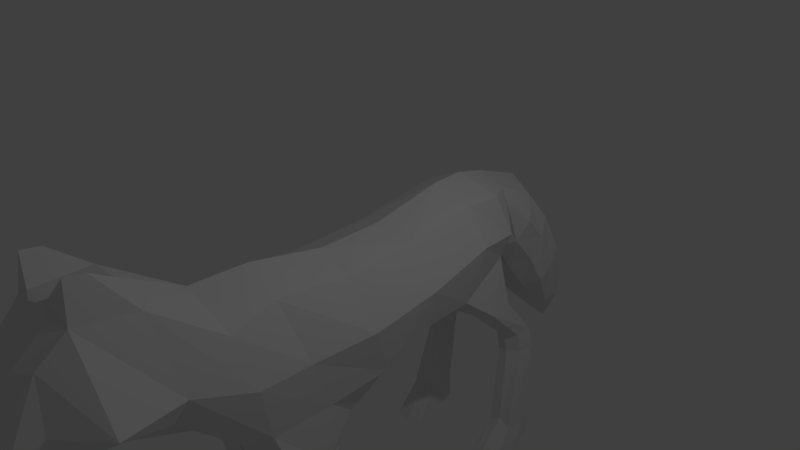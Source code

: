 # Source: Wolf.blend  (saved by Blender 2.72.0; exported with 4.5.12 LTS)
import bpy
from mathutils import Matrix  # noqa: F401  (used for matrix-valued properties, if any)

bpy.ops.wm.read_factory_settings(use_empty=True)
scene = bpy.context.scene
scene.name = 'Scene'

# ---- collections
col_collection_1 = bpy.data.collections.new('Collection 1'); scene.collection.children.link(col_collection_1)

# ---- world
world_world = bpy.data.worlds.new('World'); scene.world = world_world
world_world.color = (0.05088, 0.05088, 0.05088)
world_world.use_sun_shadow = False
world_world.sun_shadow_jitter_overblur = 0.0
world_world.cycles.sampling_method = 'MANUAL'
world_world.cycles.sample_map_resolution = 256

# ---- cameras
cam_camera = bpy.data.cameras.new('Camera')
cam_camera.clip_end = 100.0
cam_camera.lens = 35.0
cam_camera.sensor_width = 32.0
cam_camera.sensor_height = 18.0
cam_camera.ortho_scale = 7.314
cam_camera.dof.focus_distance = 0.0
cam_camera.dof.aperture_fstop = 128.0

# ---- lights
light_lamp = bpy.data.lights.new('Lamp', 'POINT')
light_lamp.transmission_factor = 0.0
light_lamp.cutoff_distance = 30.0
light_lamp.energy = 100.0
light_lamp.shadow_buffer_clip_start = 1.001
light_lamp.shadow_soft_size = 0.1
light_lamp.shadow_maximum_resolution = 0.006
light_lamp.use_absolute_resolution = True
light_lamp.cycles.use_multiple_importance_sampling = False

# ---- meshes
me_cylinder = bpy.data.meshes.new('Cylinder')
me_cylinder.from_pydata([(-0.5754, -0.855, -1.958), (-0.2292, -1.396, 1.372), (-0.907, -0.3411, -1.829), (-0.587, -0.5478, 1.335), (-0.7142, 0.4867, -1.512), (-0.5042, 0.3415, 1.114), (0.2181, -2.546, 2.874), (-0.09312, -2.243, 2.866), (-0.3882, -1.181, 2.87), (-0.1734, -0.8057, 2.987), (0.2712, -2.684, 3.59), (-0.02041, -2.51, 3.592), (-0.571, -1.491, 3.777), (-0.1687, -1.074, 3.548), (-0.4739, -0.5967, -2.952), (-0.5478, -0.3013, -2.951), (-0.4372, -0.1443, -2.944), (-0.5699, -0.1893, -3.516), (-0.7662, 0.05915, -3.187), (-0.6616, 0.3217, -2.964), (-0.6986, 0.3264, -3.77), (-0.7946, 0.5068, -3.487), (-0.7166, 0.769, -3.226), (-0.7791, 1.013, -3.965), (-0.8276, 1.161, -3.66), (-0.7925, 1.306, -3.413), (-0.7017, 1.865, -4.113), (-0.7788, 1.917, -3.905), (-0.6818, 1.94, -3.685), (-0.4537, -0.9111, -0.8098), (-0.8481, -0.3148, -0.6966), (-0.6533, 0.3677, -0.7876), (-0.545, -0.735, 2.109), (-0.4287, 0.1391, 2.019), (0.0571, -2.26, 4.002), (-0.09116, -1.659, 4.199), (-0.02325, -1.174, 4.17), (-0.3179, -1.456, 2.128), (0.2499, -1.714, 4.593), (0.02697, -1.487, 4.623), (0.1364, -1.216, 4.66), (-0.5149, 1.107, 1.369), (-0.579, 1.173, 1.882), (0.03979, 1.251, 1.957), (-0.01705, 1.25, 1.286), (-0.6473, 2.035, 1.542), (-0.6456, 2.052, 1.836), (-0.2652, 2.125, 1.787), (-0.2256, 2.143, 1.526), (-0.6681, 3.114, 1.815), (-0.722, 3.113, 2.24), (-0.2335, 3.12, 2.177), (-0.2684, 3.112, 1.747), (-0.6808, 3.442, 1.844), (-0.7235, 3.445, 2.23), (-0.2468, 3.467, 2.2), (-0.2589, 3.445, 1.815), (-0.589, 3.342, 2.697), (-0.2832, 3.354, 2.665), (-0.6809, 3.458, 2.704), (-0.2026, 3.471, 2.66), (0.02548, -2.895, 3.214), (0.04664, -2.975, 3.442), (-0.684, 0.2937, -2.483), (-0.8835, -0.1566, -2.508), (-0.672, -0.739, -2.497), (-0.3194, 0.9769, -2.03), (-0.8607, 0.9938, -1.956), (-0.861, 1.009, -2.347), (-0.438, 1.055, -2.412), (-0.681, 1.966, -2.29), (-0.9957, 1.944, -2.379), (-1.071, 1.96, -2.626), (-0.6816, 1.994, -2.594), (-0.6962, 3.129, -1.878), (-1.079, 3.113, -1.83), (-1.132, 3.11, -2.225), (-0.6982, 3.091, -2.29), (-0.6392, 3.5, -1.852), (-1.154, 3.487, -1.812), (-1.146, 3.483, -2.19), (-0.682, 3.472, -2.222), (-0.7215, 3.323, -1.528), (-0.9466, 3.325, -1.495), (-0.6198, 3.48, -1.4), (-1.069, 3.478, -1.35), (0.3596, -1.55, 5.128), (0.2096, -1.405, 5.09), (0.2434, -1.265, 5.202), (-0.614, 1.667, -2.647), (-1.021, 1.627, -2.623), (-0.628, 1.647, -2.34), (-0.9663, 1.625, -2.386), (-0.3985, 0.7077, -1.506), (0.06729, -0.2735, 2.629), (0.1678, -2.586, 3.675), (0.1011, -0.7759, 3.339), (-0.263, -0.02365, -2.964), (-0.3688, 0.4278, -2.831), (-0.4295, 0.8941, -3.035), (-0.4996, 1.453, -3.323), (-0.4927, 1.909, -3.561), (-0.3169, 0.63, -0.7625), (0.2867, -2.228, 4.139), (0.2186, -1.035, 4.111), (0.3962, -1.738, 4.605), (0.3239, -1.137, 4.627), (-0.06218, 0.4216, 2.127), (-0.2729, 0.9911, 0.6136), (-0.2079, 1.144, 2.049), (-0.2812, 1.3, 0.9668), (-0.4304, 2.087, 1.929), (-0.4452, 2.145, 1.329), (-0.4856, 2.993, 2.241), (-0.4766, 3.119, 1.596), (-0.4853, 3.472, 2.217), (-0.4882, 3.447, 1.613), (-0.4358, 3.29, 2.682), (-0.4281, 3.487, 2.781), (-0.4385, 0.4412, -2.635), (-0.5671, 1.01, -1.848), (-0.6508, 1.043, -2.409), (-0.8266, 1.894, -2.28), (-0.8846, 2.025, -2.735), (-0.8853, 3.012, -1.878), (-0.9184, 3.11, -2.34), (-0.8948, 3.512, -1.829), (-0.924, 3.485, -2.335), (-0.8339, 3.297, -1.501), (-0.8366, 3.492, -1.287), (0.4625, -1.545, 5.164), (0.3871, -1.201, 5.211), (-0.8319, 1.673, -2.769), (-0.7748, 1.613, -2.271), (-0.04617, 0.7634, -1.814), (-0.02688, -1.094, -1.935), (0.2805, -1.66, 1.254), (0.4694, -0.835, -2.011), (0.8236, -1.375, 1.318), (0.835, -0.3075, -1.943), (1.129, -0.5147, 1.224), (0.703, 0.514, -1.612), (0.9593, 0.3698, 1.004), (0.3518, -0.2331, 2.63), (0.6237, -2.529, 2.824), (0.9061, -2.223, 2.794), (1.159, -1.151, 2.758), (0.9921, -0.7832, 2.903), (0.4035, -0.745, 3.368), (0.6508, -2.675, 3.539), (0.9471, -2.491, 3.522), (1.481, -1.452, 3.629), (1.033, -1.051, 3.462), (-0.1154, 0.02767, -2.977), (-0.09482, -0.8007, -2.932), (0.2668, -0.5754, -3.012), (0.3318, -0.275, -3.023), (0.2165, -0.141, -2.994), (-0.03324, 0.5306, -2.818), (-0.1031, -0.2895, -3.807), (0.3902, -0.1041, -3.658), (0.626, 0.1804, -3.39), (0.5456, 0.4142, -3.137), (-0.09421, 0.958, -3.042), (-0.1939, 0.2826, -4.118), (0.3743, 0.4235, -3.93), (0.5149, 0.6254, -3.682), (0.4712, 0.8766, -3.403), (-0.1762, 1.444, -3.297), (-0.2797, 0.9812, -4.269), (0.2727, 1.108, -4.122), (0.3807, 1.27, -3.841), (0.3939, 1.413, -3.59), (-0.2719, 1.999, -3.6), (-0.3673, 1.862, -4.321), (0.007271, 1.929, -4.219), (0.1309, 2.0, -4.041), (0.09958, 2.011, -3.802), (0.02195, 0.746, -0.8272), (0.08549, -1.073, -0.7904), (0.5651, -0.8751, -0.9091), (0.9482, -0.2802, -0.807), (0.7139, 0.394, -0.8849), (1.183, -0.7017, 1.985), (1.007, 0.1671, 1.912), (0.4778, -0.9637, 4.168), (0.5119, -2.142, 4.243), (0.8914, -2.244, 3.942), (1.071, -1.637, 4.115), (0.9814, -1.154, 4.097), (0.9952, -1.43, 2.035), (0.3454, -1.84, 2.066), (0.5141, -1.132, 4.62), (0.5255, -1.703, 4.622), (0.792, -1.703, 4.554), (1.009, -1.469, 4.552), (0.8966, -1.201, 4.605), (-0.4032, 2.659, -4.079), (0.2934, 0.6165, 2.045), (0.2086, 0.9889, 1.022), (0.8966, 1.134, 1.253), (1.025, 1.204, 1.75), (0.4747, 1.241, 1.921), (0.4319, 1.24, 1.248), (1.045, 1.997, 1.392), (1.087, 2.018, 1.683), (0.7069, 2.092, 1.687), (0.6299, 2.106, 1.435), (1.06, 3.072, 1.662), (1.174, 3.07, 2.075), (0.6826, 3.085, 2.083), (0.6558, 3.076, 1.652), (1.078, 3.4, 1.689), (1.176, 3.402, 2.065), (0.7003, 3.431, 2.103), (0.656, 3.409, 1.721), (1.107, 3.301, 2.546), (0.8003, 3.319, 2.559), (1.202, 3.416, 2.54), (0.7226, 3.436, 2.565), (0.8638, -2.879, 3.154), (0.8786, -2.959, 3.382), (0.4965, 0.3164, -2.567), (-0.1084, 0.6221, -2.636), (0.6903, -0.1263, -2.606), (0.5184, -0.7161, -2.58), (-0.06618, -1.007, -2.462), (0.1615, 0.9861, -2.065), (0.7093, 1.024, -2.069), (0.6621, 1.038, -2.457), (0.2328, 1.068, -2.46), (0.4575, 1.988, -2.372), (0.7567, 1.978, -2.505), (0.7954, 1.996, -2.76), (0.4134, 2.015, -2.673), (0.4977, 3.152, -1.963), (0.8836, 3.151, -1.97), (0.8805, 3.149, -2.369), (0.4424, 3.113, -2.371), (0.4316, 3.521, -1.928), (0.9468, 3.527, -1.962), (0.8859, 3.523, -2.335), (0.4224, 3.493, -2.301), (0.5658, 3.348, -1.62), (0.793, 3.358, -1.619), (0.4772, 3.502, -1.479), (0.9284, 3.517, -1.492), (0.5575, -1.195, 5.206), (0.56, -1.577, 5.138), (0.7556, -1.542, 5.1), (0.893, -1.392, 5.041), (0.8703, -1.253, 5.157), (0.3499, 1.686, -2.716), (0.7577, 1.661, -2.751), (0.4084, 1.667, -2.414), (0.7371, 1.658, -2.509), (0.3833, 0.7227, -1.562), (0.6392, -0.2625, 2.588), (0.7774, -2.574, 3.631), (0.7007, -0.7644, 3.296), (0.05592, -0.01169, -2.997), (0.2978, 0.5172, -2.925), (0.2344, 0.9543, -3.134), (0.1189, 1.509, -3.414), (-0.03712, 1.952, -3.628), (0.375, 0.6433, -0.813), (0.7037, -2.22, 4.109), (0.7268, -1.025, 4.074), (0.652, -1.734, 4.586), (0.7035, -1.13, 4.6), (0.6679, 0.4356, 2.074), (0.5935, 1.007, 0.5407), (0.7359, 1.156, 1.977), (0.6103, 1.303, 0.8964), (0.8904, 2.056, 1.806), (0.8149, 2.101, 1.209), (0.9409, 2.954, 2.11), (0.839, 3.08, 1.472), (0.9392, 3.433, 2.086), (0.8539, 3.408, 1.488), (0.9534, 3.252, 2.553), (0.9786, 3.448, 2.651), (0.2256, 0.454, -2.683), (0.4451, 1.03, -1.92), (0.4449, 1.064, -2.487), (0.6051, 1.922, -2.383), (0.5932, 2.053, -2.841), (0.6885, 3.042, -1.991), (0.6526, 3.14, -2.452), (0.6872, 3.543, -1.942), (0.6453, 3.516, -2.447), (0.6818, 3.327, -1.609), (0.7073, 3.521, -1.397), (0.6588, -1.541, 5.15), (0.727, -1.195, 5.187), (0.5483, 1.699, -2.868), (0.5648, 1.639, -2.367), (0.1404, -1.269, 0.2101), (-0.3467, -1.061, 0.3205), (-0.7578, -0.3846, 0.3747), (-0.5875, 0.4913, 0.156), (0.1124, 0.7483, 0.03441), (-0.3609, 0.7621, 0.08202), (0.6767, -1.043, 0.2324), (1.074, -0.3493, 0.2494), (0.8353, 0.5188, 0.05411), (0.5905, 0.7805, -0.003527), (0.4714, -2.682, 3.639)], [], [(136, 1, 298), (1, 3, 299), (3, 5, 300), (223, 153, 97), (94, 9, 13), (33, 32, 8), (32, 37, 7), (37, 191, 6), (9, 8, 12), (8, 7, 11), (6, 10, 62), (97, 153, 158), (64, 63, 16), (64, 15, 14), (65, 14, 154), (158, 163, 99), (15, 16, 19), (14, 15, 18), (154, 14, 17), (99, 163, 168), (19, 22, 21), (17, 18, 21), (159, 17, 20), (100, 168, 173), (21, 22, 25), (20, 21, 24), (164, 20, 23), (24, 25, 28), (24, 27, 26), (23, 26, 174), (135, 179, 29), (29, 30, 2), (102, 178, 134), (30, 31, 4), (40, 88, 131), (96, 13, 36), (13, 12, 35), (12, 11, 34), (95, 10, 186), (36, 40, 106), (35, 39, 40), (34, 38, 39), (186, 193, 105), (101, 173, 197), (27, 28, 197), (26, 27, 197), (174, 26, 197), (1, 136, 191), (5, 3, 32), (3, 1, 37), (107, 33, 9), (108, 5, 41), (301, 178, 102), (110, 41, 45), (199, 44, 43), (198, 43, 109), (33, 42, 41), (112, 45, 49), (43, 44, 48), (43, 47, 111), (42, 46, 45), (49, 53, 116), (48, 52, 51), (111, 47, 51), (45, 46, 50), (116, 53, 54), (51, 52, 56), (50, 57, 59), (49, 50, 54), (117, 58, 60), (51, 55, 60), (54, 59, 118), (51, 58, 117), (7, 61, 62), (6, 61, 7), (10, 95, 11), (119, 63, 68), (2, 4, 63), (0, 2, 64), (0, 65, 226), (132, 90, 72), (223, 69, 66), (63, 4, 67), (134, 66, 120), (123, 72, 76), (91, 89, 73), (92, 71, 72), (91, 70, 122), (76, 80, 127), (73, 77, 74), (72, 71, 75), (70, 74, 124), (78, 81, 127), (74, 77, 81), (76, 75, 79), (75, 83, 85), (82, 84, 129), (74, 78, 84), (79, 85, 129), (74, 82, 128), (130, 248, 247), (86, 88, 87), (39, 87, 88), (39, 38, 86), (105, 193, 248), (121, 68, 90), (66, 69, 89), (67, 92, 90), (66, 91, 133), (119, 97, 16), (143, 94, 96), (16, 97, 98), (19, 98, 99), (22, 99, 100), (100, 101, 28), (31, 102, 93), (106, 131, 247), (148, 96, 104), (11, 95, 103), (185, 104, 106), (103, 105, 38), (198, 107, 94), (108, 110, 44), (300, 302, 102), (44, 110, 112), (33, 107, 109), (112, 114, 52), (109, 111, 46), (52, 114, 116), (46, 111, 113), (116, 115, 55), (117, 118, 59), (55, 115, 118), (50, 113, 117), (223, 119, 121), (89, 132, 123), (93, 120, 67), (123, 125, 77), (133, 122, 71), (77, 125, 127), (71, 122, 124), (79, 126, 127), (83, 128, 129), (78, 126, 129), (75, 124, 128), (88, 86, 130), (38, 105, 130), (69, 121, 132), (120, 133, 92), (303, 138, 136), (304, 140, 138), (305, 142, 140), (260, 153, 223), (257, 259, 152), (184, 147, 146), (183, 146, 145), (190, 145, 144), (147, 152, 151), (146, 151, 150), (144, 220, 221), (260, 261, 158), (224, 156, 157), (155, 156, 224), (154, 155, 225), (262, 163, 158), (156, 161, 162), (155, 160, 161), (154, 159, 160), (262, 263, 168), (166, 167, 162), (160, 165, 166), (159, 164, 165), (263, 264, 173), (166, 171, 172), (165, 170, 171), (164, 169, 170), (171, 176, 177), (175, 176, 171), (174, 175, 170), (135, 137, 180), (139, 181, 180), (134, 178, 265), (141, 182, 181), (294, 251, 196), (259, 267, 189), (152, 189, 188), (151, 188, 187), (258, 266, 186), (269, 196, 189), (196, 195, 188), (195, 194, 187), (268, 193, 186), (197, 173, 264), (176, 197, 177), (175, 197, 176), (174, 197, 175), (193, 248, 247), (138, 190, 191), (142, 184, 183), (140, 183, 190), (270, 257, 147), (271, 273, 200), (265, 178, 301), (273, 275, 204), (202, 203, 199), (272, 202, 198), (200, 201, 184), (275, 277, 208), (202, 206, 207), (274, 206, 202), (204, 205, 201), (279, 212, 208), (210, 211, 207), (274, 276, 210), (204, 208, 209), (279, 278, 213), (210, 214, 215), (218, 216, 209), (208, 212, 213), (280, 281, 219), (210, 217, 219), (281, 218, 213), (280, 217, 210), (221, 220, 145), (144, 145, 220), (149, 221, 150), (282, 284, 229), (139, 224, 222), (137, 225, 224), (226, 225, 137), (295, 286, 233), (227, 230, 223), (222, 229, 228), (283, 227, 134), (286, 288, 237), (254, 231, 234), (233, 232, 255), (285, 231, 254), (290, 241, 237), (235, 238, 234), (233, 237, 236), (287, 235, 231), (290, 242, 239), (235, 239, 242), (237, 241, 240), (246, 244, 236), (292, 245, 243), (235, 243, 245), (292, 246, 240), (291, 243, 235), (247, 248, 293), (249, 250, 251), (251, 250, 195), (195, 250, 249), (268, 293, 248), (284, 295, 253), (227, 254, 252), (253, 255, 228), (296, 254, 227), (157, 260, 282), (143, 148, 259), (162, 261, 260), (162, 167, 262), (167, 172, 263), (177, 264, 263), (256, 265, 182), (247, 294, 269), (148, 185, 267), (150, 187, 266), (185, 192, 269), (194, 268, 266), (198, 143, 257), (203, 273, 271), (305, 182, 265), (203, 207, 275), (184, 201, 272), (211, 277, 275), (205, 274, 272), (211, 215, 279), (205, 209, 276), (214, 278, 279), (218, 281, 280), (214, 219, 281), (209, 216, 280), (223, 230, 284), (252, 234, 286), (228, 283, 256), (238, 288, 286), (232, 285, 296), (238, 242, 290), (232, 236, 287), (240, 241, 290), (244, 246, 292), (239, 245, 292), (236, 244, 291), (251, 294, 293), (194, 249, 293), (230, 252, 295), (255, 296, 283), (6, 191, 144), (6, 144, 149), (186, 10, 307), (297, 298, 29), (298, 299, 30), (30, 299, 300), (199, 301, 302), (5, 108, 302), (179, 180, 303), (181, 304, 303), (181, 182, 305), (306, 301, 199), (142, 305, 306), (297, 136, 298), (298, 1, 299), (299, 3, 300), (119, 223, 97), (96, 94, 13), (9, 33, 8), (8, 32, 7), (7, 37, 6), (13, 9, 12), (12, 8, 11), (61, 6, 62), (98, 97, 158), (15, 64, 16), (65, 64, 14), (226, 65, 154), (98, 158, 99), (18, 15, 19), (17, 14, 18), (159, 154, 17), (100, 99, 168), (18, 19, 21), (20, 17, 21), (164, 159, 20), (101, 100, 173), (24, 21, 25), (23, 20, 24), (169, 164, 23), (27, 24, 28), (23, 24, 26), (169, 23, 174), (0, 135, 29), (0, 29, 2), (93, 102, 134), (2, 30, 4), (106, 40, 131), (104, 96, 36), (36, 13, 35), (35, 12, 34), (103, 95, 186), (104, 36, 106), (36, 35, 40), (35, 34, 39), (103, 186, 105), (28, 101, 197), (37, 1, 191), (33, 5, 32), (32, 3, 37), (94, 107, 9), (110, 108, 41), (302, 301, 102), (112, 110, 45), (198, 199, 43), (107, 198, 109), (5, 33, 41), (114, 112, 49), (47, 43, 48), (109, 43, 111), (41, 42, 45), (114, 49, 116), (47, 48, 51), (113, 111, 51), (49, 45, 50), (115, 116, 54), (55, 51, 56), (54, 50, 59), (53, 49, 54), (118, 117, 60), (58, 51, 60), (115, 54, 118), (113, 51, 117), (11, 7, 62), (62, 10, 11), (121, 119, 68), (64, 2, 63), (65, 0, 64), (135, 0, 226), (123, 132, 72), (134, 223, 66), (68, 63, 67), (93, 134, 120), (125, 123, 76), (70, 91, 73), (90, 92, 72), (133, 91, 122), (125, 76, 127), (70, 73, 74), (76, 72, 75), (122, 70, 124), (126, 78, 127), (78, 74, 81), (80, 76, 79), (79, 75, 85), (128, 82, 129), (82, 74, 84), (126, 79, 129), (124, 74, 128), (131, 130, 247), (40, 39, 88), (87, 39, 86), (130, 105, 248), (132, 121, 90), (91, 66, 89), (68, 67, 90), (120, 66, 133), (63, 119, 16), (148, 143, 96), (19, 16, 98), (22, 19, 99), (25, 22, 100), (25, 100, 28), (4, 31, 93), (192, 106, 247), (185, 148, 104), (34, 11, 103), (192, 185, 106), (34, 103, 38), (143, 198, 94), (199, 108, 44), (31, 300, 102), (48, 44, 112), (42, 33, 109), (48, 112, 52), (42, 109, 46), (56, 52, 116), (50, 46, 113), (56, 116, 55), (57, 117, 59), (60, 55, 118), (57, 50, 117), (69, 223, 121), (73, 89, 123), (4, 93, 67), (73, 123, 77), (92, 133, 71), (81, 77, 127), (75, 71, 124), (80, 79, 127), (85, 83, 129), (84, 78, 129), (83, 75, 128), (131, 88, 130), (86, 38, 130), (89, 69, 132), (67, 120, 92), (297, 303, 136), (303, 304, 138), (304, 305, 140), (282, 260, 223), (147, 257, 152), (183, 184, 146), (190, 183, 145), (191, 190, 144), (146, 147, 151), (145, 146, 150), (149, 144, 221), (153, 260, 158), (222, 224, 157), (225, 155, 224), (226, 154, 225), (261, 262, 158), (157, 156, 162), (156, 155, 161), (155, 154, 160), (163, 262, 168), (161, 166, 162), (161, 160, 166), (160, 159, 165), (168, 263, 173), (167, 166, 172), (166, 165, 171), (165, 164, 170), (172, 171, 177), (170, 175, 171), (169, 174, 170), (179, 135, 180), (137, 139, 180), (256, 134, 265), (139, 141, 181), (269, 294, 196), (152, 259, 189), (151, 152, 188), (150, 151, 187), (149, 258, 186), (267, 269, 189), (189, 196, 188), (188, 195, 187), (266, 268, 186), (177, 197, 264), (192, 193, 247), (136, 138, 191), (140, 142, 183), (138, 140, 190), (184, 270, 147), (142, 271, 200), (306, 265, 301), (200, 273, 204), (198, 202, 199), (270, 272, 198), (142, 200, 184), (204, 275, 208), (203, 202, 207), (272, 274, 202), (200, 204, 201), (277, 279, 208), (206, 210, 207), (206, 274, 210), (205, 204, 209), (212, 279, 213), (211, 210, 215), (213, 218, 209), (209, 208, 213), (217, 280, 219), (214, 210, 219), (278, 281, 213), (276, 280, 210), (150, 221, 145), (258, 149, 150), (222, 282, 229), (141, 139, 222), (139, 137, 224), (135, 226, 137), (253, 295, 233), (134, 227, 223), (141, 222, 228), (256, 283, 134), (233, 286, 237), (252, 254, 234), (253, 233, 255), (296, 285, 254), (288, 290, 237), (231, 235, 234), (232, 233, 236), (285, 287, 231), (289, 290, 239), (238, 235, 242), (236, 237, 240), (240, 246, 236), (291, 292, 243), (239, 235, 245), (289, 292, 240), (287, 291, 235), (294, 247, 293), (196, 251, 195), (194, 195, 249), (193, 268, 248), (229, 284, 253), (230, 227, 252), (229, 253, 228), (283, 296, 227), (222, 157, 282), (257, 143, 259), (157, 162, 260), (261, 162, 262), (262, 167, 263), (172, 177, 263), (141, 256, 182), (192, 247, 269), (259, 148, 267), (258, 150, 266), (267, 185, 269), (187, 194, 266), (270, 198, 257), (199, 203, 271), (306, 305, 265), (273, 203, 275), (270, 184, 272), (207, 211, 275), (201, 205, 272), (277, 211, 279), (274, 205, 276), (215, 214, 279), (216, 218, 280), (278, 214, 281), (276, 209, 280), (282, 223, 284), (295, 252, 286), (141, 228, 256), (234, 238, 286), (255, 232, 296), (288, 238, 290), (285, 232, 287), (289, 240, 290), (291, 244, 292), (289, 239, 292), (287, 236, 291), (249, 251, 293), (268, 194, 293), (284, 230, 295), (228, 255, 283), (10, 6, 149, 307), (179, 297, 29), (29, 298, 30), (31, 30, 300), (108, 199, 302), (300, 5, 302), (297, 179, 303), (180, 181, 303), (304, 181, 305), (271, 306, 199), (271, 142, 306), (149, 186, 307)])
_uv = me_cylinder.uv_layers.new(name='UVMap')
_uv.uv.foreach_set('vector', [0.5202, 0.888, 0.4924, 0.8873, 0.4925, 0.8353, 0.4924, 0.8873, 0.4538, 0.8701, 0.4584, 0.8279, 0.5822, 0.2497, 0.5461, 0.2297, 0.5436, 0.1905, 0.5084, 0.07961, 0.5084, 0.05257, 0.5155, 0.0509, 0.5793, 0.3614, 0.597, 0.4594, 0.58, 0.4454, 0.542, 0.2663, 0.5773, 0.2906, 0.5704, 0.342, 0.4469, 0.9041, 0.479, 0.9235, 0.494, 0.9779, 0.479, 0.9235, 0.5206, 0.9331, 0.5126, 0.9871, 0.597, 0.4594, 0.6409, 0.5117, 0.5892, 0.4923, 0.6409, 0.5117, 0.5985, 0.6289, 0.5626, 0.5584, 0.5588, 0.6532, 0.5369, 0.5691, 0.5553, 0.579, 0.08227, 0.5472, 0.1199, 0.5397, 0.1214, 0.5468, 0.5515, 0.06546, 0.5333, 0.07771, 0.5254, 0.04769, 0.4705, 0.7084, 0.4875, 0.6914, 0.4993, 0.6962, 0.4937, 0.7155, 0.4993, 0.6962, 0.5175, 0.6994, 0.1214, 0.5468, 0.1198, 0.5451, 0.1106, 0.5493, 0.03532, 0.6358, 0.051, 0.5806, 0.08124, 0.571, 0.0384, 0.7348, 0.03532, 0.6358, 0.06695, 0.6018, 0.1231, 0.854, 0.0384, 0.7348, 0.08404, 0.6393, 0.1106, 0.5493, 0.1198, 0.5451, 0.1193, 0.5244, 0.08124, 0.571, 0.104, 0.5593, 0.09772, 0.5763, 0.08404, 0.6393, 0.06695, 0.6018, 0.09772, 0.5763, 0.1263, 0.6387, 0.08404, 0.6393, 0.09855, 0.5877, 0.1164, 0.5241, 0.1193, 0.5244, 0.1197, 0.4825, 0.09772, 0.5763, 0.104, 0.5593, 0.1125, 0.5295, 0.09855, 0.5877, 0.09772, 0.5763, 0.1061, 0.5344, 0.1217, 0.5876, 0.09855, 0.5877, 0.1053, 0.5401, 0.1061, 0.5344, 0.1125, 0.5295, 0.08284, 0.484, 0.1061, 0.5344, 0.07686, 0.4781, 0.06221, 0.4764, 0.1053, 0.5401, 0.06221, 0.4764, 0.1183, 0.4745, 0.5174, 0.7405, 0.5187, 0.7877, 0.4942, 0.784, 0.4942, 0.784, 0.4637, 0.7834, 0.47, 0.7373, 0.526, 0.1514, 0.5098, 0.1499, 0.5093, 0.1092, 0.5804, 0.1496, 0.5456, 0.1482, 0.5395, 0.1164, 0.5341, 0.4559, 0.5234, 0.4643, 0.5214, 0.4634, 0.5588, 0.4026, 0.58, 0.4454, 0.5582, 0.4396, 0.58, 0.4454, 0.5892, 0.4923, 0.5695, 0.4764, 0.5892, 0.4923, 0.5626, 0.5584, 0.5638, 0.5246, 0.5444, 0.5594, 0.5369, 0.5691, 0.5191, 0.5104, 0.5582, 0.4396, 0.5341, 0.4559, 0.5266, 0.4512, 0.5695, 0.4764, 0.5404, 0.4677, 0.5341, 0.4559, 0.5638, 0.5246, 0.5312, 0.4809, 0.5404, 0.4677, 0.5191, 0.5104, 0.5191, 0.481, 0.5247, 0.4822, 0.1139, 0.4924, 0.1197, 0.4825, 0.1108, 0.3121, 0.07686, 0.4781, 0.08284, 0.484, 0.1108, 0.3121, 0.06221, 0.4764, 0.07686, 0.4781, 0.1108, 0.3121, 0.1183, 0.4745, 0.06221, 0.4764, 0.1108, 0.3121, 0.4924, 0.8873, 0.5202, 0.888, 0.5206, 0.9331, 0.5461, 0.2297, 0.5822, 0.2497, 0.5773, 0.2906, 0.4538, 0.8701, 0.4924, 0.8873, 0.479, 0.9235, 0.5239, 0.266, 0.542, 0.2663, 0.5448, 0.3356, 0.2887, 0.765, 0.2612, 0.6502, 0.3434, 0.7074, 0.5093, 0.1874, 0.5098, 0.1499, 0.526, 0.1514, 0.342, 0.7426, 0.3434, 0.7074, 0.3676, 0.758, 0.3832, 0.7887, 0.377, 0.7491, 0.3882, 0.7116, 0.452, 0.6872, 0.3882, 0.7116, 0.388, 0.696, 0.3656, 0.5305, 0.3697, 0.6979, 0.3434, 0.7074, 0.3625, 0.762, 0.3676, 0.758, 0.3705, 0.8554, 0.3882, 0.7116, 0.377, 0.7491, 0.3606, 0.7641, 0.3882, 0.7116, 0.3649, 0.7671, 0.3668, 0.767, 0.3697, 0.6979, 0.3676, 0.7633, 0.3676, 0.758, 0.3705, 0.8554, 0.3286, 0.8633, 0.3819, 0.8585, 0.3606, 0.7641, 0.3688, 0.8537, 0.3137, 0.8699, 0.3668, 0.767, 0.3649, 0.7671, 0.3137, 0.8699, 0.3676, 0.758, 0.3676, 0.7633, 0.4022, 0.872, 0.3819, 0.8585, 0.3286, 0.8633, 0.3399, 0.8799, 0.3137, 0.8699, 0.3688, 0.8537, 0.4177, 0.8633, 0.4022, 0.872, 0.3361, 0.9099, 0.322, 0.9136, 0.3705, 0.8554, 0.4022, 0.872, 0.3399, 0.8799, 0.3655, 0.9118, 0.3952, 0.91, 0.3983, 0.914, 0.3137, 0.8699, 0.3808, 0.8799, 0.3983, 0.914, 0.3399, 0.8799, 0.322, 0.9136, 0.3616, 0.9355, 0.3137, 0.8699, 0.3952, 0.91, 0.3655, 0.9118, 0.5985, 0.6289, 0.5644, 0.5909, 0.5553, 0.579, 0.5588, 0.6532, 0.5644, 0.5909, 0.5985, 0.6289, 0.5369, 0.5691, 0.5444, 0.5594, 0.5626, 0.5584, 0.7616, 0.4676, 0.7019, 0.5178, 0.7092, 0.3784, 0.5734, 0.09243, 0.5395, 0.1164, 0.5333, 0.07771, 0.4947, 0.7366, 0.47, 0.7373, 0.4705, 0.7084, 0.4947, 0.7366, 0.4937, 0.7155, 0.5173, 0.7206, 0.7193, 0.3062, 0.7158, 0.3095, 0.7027, 0.2899, 0.7914, 0.4014, 0.7218, 0.3679, 0.7104, 0.3474, 0.7019, 0.5178, 0.6107, 0.3802, 0.6953, 0.3737, 0.7133, 0.3004, 0.7104, 0.3474, 0.6931, 0.3574, 0.7226, 0.2892, 0.7027, 0.2899, 0.6874, 0.1289, 0.7192, 0.3094, 0.7196, 0.3101, 0.7555, 0.2935, 0.7161, 0.3112, 0.7212, 0.2898, 0.7027, 0.2899, 0.7192, 0.3094, 0.8127, 0.2965, 0.7592, 0.298, 0.6874, 0.1289, 0.6968, 0.1146, 0.6816, 0.1148, 0.7555, 0.2935, 0.7007, 0.1347, 0.7871, 0.125, 0.7027, 0.2899, 0.7212, 0.2898, 0.6404, 0.1073, 0.8127, 0.2965, 0.7871, 0.125, 0.7272, 0.127, 0.7136, 0.1006, 0.6674, 0.1129, 0.6816, 0.1148, 0.7871, 0.125, 0.7007, 0.1347, 0.6674, 0.1129, 0.6874, 0.1289, 0.6404, 0.1073, 0.6803, 0.09614, 0.6404, 0.1073, 0.6916, 0.1029, 0.6868, 0.09785, 0.7078, 0.1054, 0.7141, 0.1006, 0.6979, 0.09782, 0.7871, 0.125, 0.7136, 0.1006, 0.7141, 0.1006, 0.6803, 0.09614, 0.6868, 0.09785, 0.6979, 0.09782, 0.7871, 0.125, 0.7078, 0.1054, 0.6988, 0.1053, 0.5207, 0.4683, 0.519, 0.4689, 0.5189, 0.4632, 0.5227, 0.4683, 0.5234, 0.4643, 0.525, 0.466, 0.5404, 0.4677, 0.525, 0.466, 0.5234, 0.4643, 0.5404, 0.4677, 0.5312, 0.4809, 0.5227, 0.4683, 0.5247, 0.4822, 0.5191, 0.481, 0.519, 0.4689, 0.716, 0.375, 0.7092, 0.3784, 0.7158, 0.3095, 0.7104, 0.3474, 0.7218, 0.3679, 0.7196, 0.3101, 0.6953, 0.3737, 0.7161, 0.3112, 0.7158, 0.3095, 0.7104, 0.3474, 0.7192, 0.3094, 0.7168, 0.3132, 0.5207, 0.07608, 0.5155, 0.0509, 0.5254, 0.04769, 0.5198, 0.3484, 0.5793, 0.3614, 0.5588, 0.4026, 0.051, 0.5806, 0.08227, 0.5472, 0.09847, 0.5536, 0.08124, 0.571, 0.09847, 0.5536, 0.1106, 0.5493, 0.104, 0.5593, 0.1106, 0.5493, 0.1164, 0.5241, 0.1164, 0.5241, 0.1139, 0.4924, 0.08284, 0.484, 0.5456, 0.1482, 0.526, 0.1514, 0.5246, 0.1194, 0.5266, 0.4512, 0.5214, 0.4634, 0.5189, 0.4632, 0.519, 0.4014, 0.5588, 0.4026, 0.5399, 0.4267, 0.5626, 0.5584, 0.5444, 0.5594, 0.5392, 0.5188, 0.5183, 0.4278, 0.5399, 0.4267, 0.5266, 0.4512, 0.5392, 0.5188, 0.5247, 0.4822, 0.5312, 0.4809, 0.5094, 0.261, 0.5239, 0.266, 0.5254, 0.3059, 0.2887, 0.765, 0.342, 0.7426, 0.377, 0.7491, 0.5436, 0.1905, 0.5287, 0.1885, 0.526, 0.1514, 0.377, 0.7491, 0.342, 0.7426, 0.3625, 0.762, 0.3656, 0.5305, 0.4307, 0.6165, 0.388, 0.696, 0.3625, 0.762, 0.3666, 0.8507, 0.3688, 0.8537, 0.388, 0.696, 0.3668, 0.767, 0.3676, 0.7633, 0.3688, 0.8537, 0.3666, 0.8507, 0.3819, 0.8585, 0.3676, 0.7633, 0.3668, 0.767, 0.345, 0.8668, 0.3819, 0.8585, 0.3695, 0.8828, 0.3808, 0.8799, 0.3655, 0.9118, 0.3616, 0.9355, 0.322, 0.9136, 0.3808, 0.8799, 0.3695, 0.8828, 0.3616, 0.9355, 0.4022, 0.872, 0.345, 0.8668, 0.3655, 0.9118, 0.7914, 0.4014, 0.7616, 0.4676, 0.716, 0.375, 0.7196, 0.3101, 0.7193, 0.3062, 0.7226, 0.2892, 0.6452, 0.3258, 0.6931, 0.3574, 0.6953, 0.3737, 0.7226, 0.2892, 0.6884, 0.1332, 0.7007, 0.1347, 0.7168, 0.3132, 0.7592, 0.298, 0.7212, 0.2898, 0.7007, 0.1347, 0.6884, 0.1332, 0.6816, 0.1148, 0.7212, 0.2898, 0.7592, 0.298, 0.7272, 0.127, 0.6803, 0.09614, 0.6898, 0.07991, 0.6816, 0.1148, 0.6916, 0.1029, 0.6988, 0.1053, 0.6979, 0.09782, 0.7136, 0.1006, 0.6898, 0.07991, 0.6979, 0.09782, 0.6404, 0.1073, 0.7272, 0.127, 0.6988, 0.1053, 0.5234, 0.4643, 0.5227, 0.4683, 0.5207, 0.4683, 0.5312, 0.4809, 0.5247, 0.4822, 0.5207, 0.4683, 0.7218, 0.3679, 0.716, 0.375, 0.7193, 0.3062, 0.6931, 0.3574, 0.7168, 0.3132, 0.7161, 0.3112, 0.5449, 0.8349, 0.5493, 0.8881, 0.5202, 0.888, 0.5795, 0.8278, 0.5867, 0.8696, 0.5493, 0.8881, 0.4752, 0.1917, 0.4723, 0.2303, 0.4367, 0.2513, 0.5002, 0.05086, 0.5084, 0.05257, 0.5084, 0.07961, 0.4584, 0.3608, 0.4791, 0.4026, 0.4559, 0.4465, 0.4775, 0.2666, 0.4734, 0.3364, 0.4491, 0.3432, 0.5938, 0.9028, 0.5947, 0.9476, 0.5482, 0.9774, 0.5623, 0.9229, 0.5482, 0.9774, 0.5301, 0.986, 0.4369, 0.4642, 0.4559, 0.4465, 0.4487, 0.4942, 0.3976, 0.5166, 0.4487, 0.4942, 0.4781, 0.5598, 0.4795, 0.6511, 0.4767, 0.5918, 0.4854, 0.5804, 0.1546, 0.5498, 0.1376, 0.5552, 0.1214, 0.5468, 0.5638, 0.7087, 0.5477, 0.691, 0.5528, 0.6855, 0.5357, 0.6957, 0.5477, 0.691, 0.5638, 0.7087, 0.5175, 0.6994, 0.5357, 0.6957, 0.5406, 0.7152, 0.1284, 0.5478, 0.1198, 0.5451, 0.1214, 0.5468, 0.195, 0.6324, 0.1653, 0.587, 0.1546, 0.5661, 0.1941, 0.7285, 0.1602, 0.6199, 0.1653, 0.587, 0.1231, 0.854, 0.1263, 0.6387, 0.1602, 0.6199, 0.1284, 0.5478, 0.1221, 0.5233, 0.1193, 0.5244, 0.1408, 0.5692, 0.1343, 0.5554, 0.1546, 0.5661, 0.1602, 0.6199, 0.1423, 0.58, 0.1408, 0.5692, 0.1263, 0.6387, 0.1217, 0.5876, 0.1423, 0.58, 0.1221, 0.5233, 0.1239, 0.4919, 0.1197, 0.4825, 0.1408, 0.5692, 0.1321, 0.532, 0.1259, 0.5278, 0.1423, 0.58, 0.1334, 0.5376, 0.1321, 0.532, 0.1217, 0.5876, 0.1197, 0.5398, 0.1334, 0.5376, 0.1321, 0.532, 0.1607, 0.4774, 0.1557, 0.4833, 0.1748, 0.4757, 0.1607, 0.4774, 0.1321, 0.532, 0.1183, 0.4745, 0.1748, 0.4757, 0.1334, 0.5376, 0.5174, 0.7405, 0.5391, 0.7373, 0.5417, 0.7829, 0.5648, 0.7373, 0.572, 0.7839, 0.5417, 0.7829, 0.5093, 0.1092, 0.5098, 0.1499, 0.4933, 0.1518, 0.4778, 0.1171, 0.4734, 0.1493, 0.4383, 0.1524, 0.5162, 0.4635, 0.5142, 0.4644, 0.5033, 0.4563, 0.4791, 0.4026, 0.4967, 0.4271, 0.4785, 0.4404, 0.4559, 0.4465, 0.4785, 0.4404, 0.4686, 0.4778, 0.4487, 0.4942, 0.4686, 0.4778, 0.4783, 0.5268, 0.4962, 0.56, 0.5009, 0.5195, 0.5191, 0.5104, 0.5106, 0.4513, 0.5033, 0.4563, 0.4785, 0.4404, 0.5033, 0.4563, 0.4973, 0.4683, 0.4686, 0.4778, 0.4973, 0.4683, 0.5072, 0.4812, 0.4783, 0.5268, 0.5135, 0.4823, 0.5191, 0.481, 0.5191, 0.5104, 0.1108, 0.3121, 0.1197, 0.4825, 0.1239, 0.4919, 0.1607, 0.4774, 0.1108, 0.3121, 0.1557, 0.4833, 0.1748, 0.4757, 0.1108, 0.3121, 0.1607, 0.4774, 0.1183, 0.4745, 0.1108, 0.3121, 0.1748, 0.4757, 0.9805, 0.03881, 0.9723, 0.07315, 0.947, 0.07776, 0.5493, 0.8881, 0.5623, 0.9229, 0.5206, 0.9331, 0.4723, 0.2303, 0.4775, 0.2666, 0.442, 0.2917, 0.5867, 0.8696, 0.5938, 0.9028, 0.5623, 0.9229, 0.4954, 0.2661, 0.4948, 0.3063, 0.4734, 0.3364, 0.7643, 0.7923, 0.7132, 0.7633, 0.717, 0.7286, 0.4933, 0.1518, 0.5098, 0.1499, 0.5093, 0.1874, 0.7132, 0.7633, 0.6918, 0.7737, 0.6876, 0.7688, 0.671, 0.7255, 0.6776, 0.7647, 0.6685, 0.8012, 0.6746, 0.7113, 0.671, 0.7255, 0.6138, 0.6929, 0.717, 0.7286, 0.6906, 0.7151, 0.7166, 0.5503, 0.6918, 0.7737, 0.6845, 0.8537, 0.6938, 0.8588, 0.671, 0.7255, 0.6882, 0.7781, 0.6927, 0.7763, 0.6866, 0.7771, 0.6882, 0.7781, 0.671, 0.7255, 0.6876, 0.7688, 0.6864, 0.7733, 0.6906, 0.7151, 0.7044, 0.8638, 0.6456, 0.8589, 0.6938, 0.8588, 0.6282, 0.863, 0.6937, 0.8584, 0.6927, 0.7763, 0.6866, 0.7771, 0.6714, 0.8662, 0.6282, 0.863, 0.6876, 0.7688, 0.6938, 0.8588, 0.7258, 0.8788, 0.7044, 0.8638, 0.6768, 0.8816, 0.6509, 0.8749, 0.6282, 0.863, 0.6943, 0.8818, 0.7419, 0.8742, 0.6056, 0.8993, 0.6203, 0.8978, 0.7258, 0.8788, 0.6938, 0.8588, 0.6456, 0.8589, 0.6509, 0.8749, 0.6437, 0.9029, 0.6369, 0.9233, 0.6888, 0.9111, 0.6282, 0.863, 0.6843, 0.9072, 0.6888, 0.9111, 0.6369, 0.9233, 0.6056, 0.8993, 0.6509, 0.8749, 0.6437, 0.9029, 0.6843, 0.9072, 0.6282, 0.863, 0.4854, 0.5804, 0.4767, 0.5918, 0.4455, 0.6306, 0.4795, 0.6511, 0.4455, 0.6306, 0.4767, 0.5918, 0.5048, 0.5712, 0.4854, 0.5804, 0.4781, 0.5598, 0.2456, 0.4726, 0.3007, 0.3853, 0.3075, 0.3892, 0.4434, 0.09378, 0.4657, 0.06637, 0.4842, 0.07794, 0.5391, 0.7373, 0.5406, 0.7152, 0.5638, 0.7087, 0.5173, 0.7206, 0.5406, 0.7152, 0.5391, 0.7373, 0.3048, 0.3194, 0.3614, 0.305, 0.3805, 0.3083, 0.3075, 0.3565, 0.2952, 0.3775, 0.222, 0.4045, 0.2998, 0.5277, 0.3075, 0.3892, 0.3227, 0.3853, 0.3252, 0.3687, 0.3075, 0.3565, 0.3089, 0.31, 0.3614, 0.305, 0.3363, 0.1583, 0.3343, 0.1541, 0.3045, 0.3223, 0.2749, 0.2998, 0.3298, 0.3048, 0.3805, 0.3083, 0.3632, 0.3056, 0.3075, 0.3244, 0.3289, 0.3085, 0.2749, 0.2998, 0.3045, 0.3223, 0.3348, 0.1414, 0.3196, 0.1391, 0.3343, 0.1541, 0.2338, 0.1369, 0.3235, 0.1582, 0.3298, 0.3048, 0.3805, 0.3083, 0.3343, 0.1541, 0.3723, 0.1397, 0.2935, 0.147, 0.2338, 0.1369, 0.2749, 0.2998, 0.3348, 0.1414, 0.3481, 0.1416, 0.2974, 0.1233, 0.2338, 0.1369, 0.2974, 0.1233, 0.3481, 0.1416, 0.3343, 0.1541, 0.3196, 0.1391, 0.3287, 0.1235, 0.3229, 0.1243, 0.3202, 0.1285, 0.3723, 0.1397, 0.3119, 0.1227, 0.297, 0.1232, 0.3051, 0.1287, 0.2338, 0.1369, 0.3051, 0.1287, 0.297, 0.1232, 0.3119, 0.1227, 0.3229, 0.1243, 0.3287, 0.1235, 0.3142, 0.1298, 0.3051, 0.1287, 0.2338, 0.1369, 0.5187, 0.4632, 0.5188, 0.4689, 0.5171, 0.4683, 0.515, 0.4684, 0.5127, 0.4662, 0.5142, 0.4644, 0.5142, 0.4644, 0.5127, 0.4662, 0.4973, 0.4683, 0.4973, 0.4683, 0.5127, 0.4662, 0.515, 0.4684, 0.5135, 0.4823, 0.5171, 0.4683, 0.5188, 0.4689, 0.3007, 0.3853, 0.3048, 0.3194, 0.3077, 0.3228, 0.3075, 0.3565, 0.3045, 0.3223, 0.304, 0.3233, 0.3077, 0.3228, 0.3075, 0.3244, 0.3227, 0.3853, 0.3066, 0.3262, 0.3045, 0.3223, 0.3075, 0.3565, 0.4908, 0.04718, 0.5002, 0.05086, 0.4965, 0.07565, 0.5198, 0.3484, 0.519, 0.4014, 0.4791, 0.4026, 0.1546, 0.5661, 0.1376, 0.5552, 0.1546, 0.5498, 0.1546, 0.5661, 0.1343, 0.5554, 0.1284, 0.5478, 0.1343, 0.5554, 0.1259, 0.5278, 0.1221, 0.5233, 0.1557, 0.4833, 0.1239, 0.4919, 0.1221, 0.5233, 0.4928, 0.1197, 0.4933, 0.1518, 0.4734, 0.1493, 0.5187, 0.4632, 0.5162, 0.4635, 0.5106, 0.4513, 0.519, 0.4014, 0.5183, 0.4278, 0.4967, 0.4271, 0.4781, 0.5598, 0.4783, 0.5268, 0.5009, 0.5195, 0.5183, 0.4278, 0.5186, 0.451, 0.5106, 0.4513, 0.5072, 0.4812, 0.5135, 0.4823, 0.5009, 0.5195, 0.5094, 0.261, 0.5102, 0.3058, 0.4948, 0.3063, 0.6776, 0.7647, 0.7132, 0.7633, 0.7643, 0.7923, 0.4752, 0.1917, 0.4734, 0.1493, 0.4933, 0.1518, 0.6776, 0.7647, 0.6927, 0.7763, 0.6918, 0.7737, 0.7166, 0.5503, 0.6906, 0.7151, 0.6746, 0.7113, 0.6937, 0.8584, 0.6845, 0.8537, 0.6918, 0.7737, 0.6864, 0.7733, 0.6866, 0.7771, 0.6746, 0.7113, 0.6937, 0.8584, 0.7419, 0.8742, 0.7044, 0.8638, 0.6864, 0.7733, 0.7258, 0.8788, 0.6714, 0.8662, 0.6943, 0.8818, 0.6768, 0.8816, 0.7044, 0.8638, 0.6056, 0.8993, 0.6369, 0.9233, 0.6437, 0.9029, 0.6943, 0.8818, 0.6888, 0.9111, 0.6369, 0.9233, 0.7258, 0.8788, 0.6203, 0.8978, 0.6437, 0.9029, 0.222, 0.4045, 0.2952, 0.3775, 0.3007, 0.3853, 0.304, 0.3233, 0.3298, 0.3048, 0.3614, 0.305, 0.3227, 0.3853, 0.3252, 0.3687, 0.3769, 0.3431, 0.3235, 0.1582, 0.3363, 0.1583, 0.3614, 0.305, 0.3632, 0.3056, 0.3289, 0.3085, 0.3066, 0.3262, 0.3235, 0.1582, 0.3481, 0.1416, 0.3348, 0.1414, 0.3632, 0.3056, 0.3723, 0.1397, 0.2935, 0.147, 0.3287, 0.1235, 0.3196, 0.1391, 0.3348, 0.1414, 0.3202, 0.1285, 0.3229, 0.1243, 0.3119, 0.1227, 0.2974, 0.1233, 0.297, 0.1232, 0.3119, 0.1227, 0.3723, 0.1397, 0.3202, 0.1285, 0.3142, 0.1298, 0.5142, 0.4644, 0.5162, 0.4635, 0.5171, 0.4683, 0.5072, 0.4812, 0.515, 0.4684, 0.5171, 0.4683, 0.2952, 0.3775, 0.304, 0.3233, 0.3048, 0.3194, 0.3075, 0.3244, 0.3066, 0.3262, 0.3252, 0.3687, 0.5126, 0.9871, 0.5206, 0.9331, 0.5301, 0.986, 0.5588, 0.6532, 0.4795, 0.6511, 0.5048, 0.5712, 0.5191, 0.5104, 0.5369, 0.5691, 0.5206, 0.5655, 0.5179, 0.835, 0.4925, 0.8353, 0.4942, 0.784, 0.4925, 0.8353, 0.4584, 0.8279, 0.4637, 0.7834, 0.5804, 0.1496, 0.5825, 0.2029, 0.5436, 0.1905, 0.5089, 0.2236, 0.5093, 0.1874, 0.5287, 0.1885, 0.5461, 0.2297, 0.5245, 0.2111, 0.5287, 0.1885, 0.5187, 0.7877, 0.5417, 0.7829, 0.5449, 0.8349, 0.572, 0.7839, 0.5795, 0.8278, 0.5449, 0.8349, 0.4383, 0.1524, 0.4734, 0.1493, 0.4752, 0.1917, 0.4898, 0.1886, 0.5093, 0.1874, 0.5089, 0.2236, 0.4723, 0.2303, 0.4752, 0.1917, 0.4898, 0.1886, 0.5179, 0.835, 0.5202, 0.888, 0.4925, 0.8353, 0.4925, 0.8353, 0.4924, 0.8873, 0.4584, 0.8279, 0.5825, 0.2029, 0.5822, 0.2497, 0.5436, 0.1905, 0.5207, 0.07608, 0.5084, 0.07961, 0.5155, 0.0509, 0.5588, 0.4026, 0.5793, 0.3614, 0.58, 0.4454, 0.5448, 0.3356, 0.542, 0.2663, 0.5704, 0.342, 0.4469, 0.949, 0.4469, 0.9041, 0.494, 0.9779, 0.494, 0.9779, 0.479, 0.9235, 0.5126, 0.9871, 0.58, 0.4454, 0.597, 0.4594, 0.5892, 0.4923, 0.5892, 0.4923, 0.6409, 0.5117, 0.5626, 0.5584, 0.5644, 0.5909, 0.5588, 0.6532, 0.5553, 0.579, 0.09847, 0.5536, 0.08227, 0.5472, 0.1214, 0.5468, 0.4875, 0.6914, 0.4705, 0.7084, 0.4824, 0.6852, 0.4937, 0.7155, 0.4705, 0.7084, 0.4993, 0.6962, 0.5173, 0.7206, 0.4937, 0.7155, 0.5175, 0.6994, 0.09847, 0.5536, 0.1214, 0.5468, 0.1106, 0.5493, 0.06695, 0.6018, 0.03532, 0.6358, 0.08124, 0.571, 0.08404, 0.6393, 0.0384, 0.7348, 0.06695, 0.6018, 0.1263, 0.6387, 0.1231, 0.854, 0.08404, 0.6393, 0.1164, 0.5241, 0.1106, 0.5493, 0.1193, 0.5244, 0.06695, 0.6018, 0.08124, 0.571, 0.09772, 0.5763, 0.09855, 0.5877, 0.08404, 0.6393, 0.09772, 0.5763, 0.1217, 0.5876, 0.1263, 0.6387, 0.09855, 0.5877, 0.1139, 0.4924, 0.1164, 0.5241, 0.1197, 0.4825, 0.1061, 0.5344, 0.09772, 0.5763, 0.1125, 0.5295, 0.1053, 0.5401, 0.09855, 0.5877, 0.1061, 0.5344, 0.1197, 0.5398, 0.1217, 0.5876, 0.1053, 0.5401, 0.07686, 0.4781, 0.1061, 0.5344, 0.08284, 0.484, 0.1053, 0.5401, 0.1061, 0.5344, 0.06221, 0.4764, 0.1197, 0.5398, 0.1053, 0.5401, 0.1183, 0.4745, 0.4947, 0.7366, 0.5174, 0.7405, 0.4942, 0.784, 0.4947, 0.7366, 0.4942, 0.784, 0.47, 0.7373, 0.5246, 0.1194, 0.526, 0.1514, 0.5093, 0.1092, 0.5734, 0.09243, 0.5804, 0.1496, 0.5395, 0.1164, 0.5266, 0.4512, 0.5341, 0.4559, 0.5214, 0.4634, 0.5399, 0.4267, 0.5588, 0.4026, 0.5582, 0.4396, 0.5582, 0.4396, 0.58, 0.4454, 0.5695, 0.4764, 0.5695, 0.4764, 0.5892, 0.4923, 0.5638, 0.5246, 0.5392, 0.5188, 0.5444, 0.5594, 0.5191, 0.5104, 0.5399, 0.4267, 0.5582, 0.4396, 0.5266, 0.4512, 0.5582, 0.4396, 0.5695, 0.4764, 0.5341, 0.4559, 0.5695, 0.4764, 0.5638, 0.5246, 0.5404, 0.4677, 0.5392, 0.5188, 0.5191, 0.5104, 0.5247, 0.4822, 0.08284, 0.484, 0.1139, 0.4924, 0.1108, 0.3121, 0.479, 0.9235, 0.4924, 0.8873, 0.5206, 0.9331, 0.542, 0.2663, 0.5461, 0.2297, 0.5773, 0.2906, 0.4469, 0.9041, 0.4538, 0.8701, 0.479, 0.9235, 0.5254, 0.3059, 0.5239, 0.266, 0.5448, 0.3356, 0.342, 0.7426, 0.2887, 0.765, 0.3434, 0.7074, 0.5287, 0.1885, 0.5093, 0.1874, 0.526, 0.1514, 0.3625, 0.762, 0.342, 0.7426, 0.3676, 0.758, 0.452, 0.6872, 0.3832, 0.7887, 0.3882, 0.7116, 0.4307, 0.6165, 0.452, 0.6872, 0.388, 0.696, 0.2612, 0.6502, 0.3656, 0.5305, 0.3434, 0.7074, 0.3666, 0.8507, 0.3625, 0.762, 0.3705, 0.8554, 0.3649, 0.7671, 0.3882, 0.7116, 0.3606, 0.7641, 0.388, 0.696, 0.3882, 0.7116, 0.3668, 0.767, 0.3434, 0.7074, 0.3697, 0.6979, 0.3676, 0.758, 0.3666, 0.8507, 0.3705, 0.8554, 0.3819, 0.8585, 0.3649, 0.7671, 0.3606, 0.7641, 0.3137, 0.8699, 0.345, 0.8668, 0.3668, 0.767, 0.3137, 0.8699, 0.3705, 0.8554, 0.3676, 0.758, 0.4022, 0.872, 0.3695, 0.8828, 0.3819, 0.8585, 0.3399, 0.8799, 0.3808, 0.8799, 0.3137, 0.8699, 0.4177, 0.8633, 0.3399, 0.8799, 0.4022, 0.872, 0.322, 0.9136, 0.3286, 0.8633, 0.3705, 0.8554, 0.3399, 0.8799, 0.3616, 0.9355, 0.3655, 0.9118, 0.3983, 0.914, 0.3952, 0.91, 0.3137, 0.8699, 0.3983, 0.914, 0.3695, 0.8828, 0.3399, 0.8799, 0.3616, 0.9355, 0.345, 0.8668, 0.3137, 0.8699, 0.3655, 0.9118, 0.5626, 0.5584, 0.5985, 0.6289, 0.5553, 0.579, 0.5553, 0.579, 0.5369, 0.5691, 0.5626, 0.5584, 0.716, 0.375, 0.7616, 0.4676, 0.7092, 0.3784, 0.5515, 0.06546, 0.5734, 0.09243, 0.5333, 0.07771, 0.4937, 0.7155, 0.4947, 0.7366, 0.4705, 0.7084, 0.5174, 0.7405, 0.4947, 0.7366, 0.5173, 0.7206, 0.7226, 0.2892, 0.7193, 0.3062, 0.7027, 0.2899, 0.7133, 0.3004, 0.7914, 0.4014, 0.7104, 0.3474, 0.7092, 0.3784, 0.7019, 0.5178, 0.6953, 0.3737, 0.6452, 0.3258, 0.7133, 0.3004, 0.6931, 0.3574, 0.6884, 0.1332, 0.7226, 0.2892, 0.6874, 0.1289, 0.8127, 0.2965, 0.7192, 0.3094, 0.7555, 0.2935, 0.7158, 0.3095, 0.7161, 0.3112, 0.7027, 0.2899, 0.7168, 0.3132, 0.7192, 0.3094, 0.7592, 0.298, 0.6884, 0.1332, 0.6874, 0.1289, 0.6816, 0.1148, 0.8127, 0.2965, 0.7555, 0.2935, 0.7871, 0.125, 0.6874, 0.1289, 0.7027, 0.2899, 0.6404, 0.1073, 0.7592, 0.298, 0.8127, 0.2965, 0.7272, 0.127, 0.6898, 0.07991, 0.7136, 0.1006, 0.6816, 0.1148, 0.7136, 0.1006, 0.7871, 0.125, 0.6674, 0.1129, 0.6968, 0.1146, 0.6874, 0.1289, 0.6803, 0.09614, 0.6803, 0.09614, 0.6404, 0.1073, 0.6868, 0.09785, 0.6988, 0.1053, 0.7078, 0.1054, 0.6979, 0.09782, 0.7078, 0.1054, 0.7871, 0.125, 0.7141, 0.1006, 0.6898, 0.07991, 0.6803, 0.09614, 0.6979, 0.09782, 0.7272, 0.127, 0.7871, 0.125, 0.6988, 0.1053, 0.5214, 0.4634, 0.5207, 0.4683, 0.5189, 0.4632, 0.5341, 0.4559, 0.5404, 0.4677, 0.5234, 0.4643, 0.525, 0.466, 0.5404, 0.4677, 0.5227, 0.4683, 0.5207, 0.4683, 0.5247, 0.4822, 0.519, 0.4689, 0.7193, 0.3062, 0.716, 0.375, 0.7158, 0.3095, 0.7192, 0.3094, 0.7104, 0.3474, 0.7196, 0.3101, 0.7092, 0.3784, 0.6953, 0.3737, 0.7158, 0.3095, 0.6931, 0.3574, 0.7104, 0.3474, 0.7168, 0.3132, 0.5333, 0.07771, 0.5207, 0.07608, 0.5254, 0.04769, 0.519, 0.4014, 0.5198, 0.3484, 0.5588, 0.4026, 0.08124, 0.571, 0.051, 0.5806, 0.09847, 0.5536, 0.104, 0.5593, 0.08124, 0.571, 0.1106, 0.5493, 0.1125, 0.5295, 0.104, 0.5593, 0.1164, 0.5241, 0.1125, 0.5295, 0.1164, 0.5241, 0.08284, 0.484, 0.5395, 0.1164, 0.5456, 0.1482, 0.5246, 0.1194, 0.5186, 0.451, 0.5266, 0.4512, 0.5189, 0.4632, 0.5183, 0.4278, 0.519, 0.4014, 0.5399, 0.4267, 0.5638, 0.5246, 0.5626, 0.5584, 0.5392, 0.5188, 0.5186, 0.451, 0.5183, 0.4278, 0.5266, 0.4512, 0.5638, 0.5246, 0.5392, 0.5188, 0.5312, 0.4809, 0.5102, 0.3058, 0.5094, 0.261, 0.5254, 0.3059, 0.3832, 0.7887, 0.2887, 0.765, 0.377, 0.7491, 0.5456, 0.1482, 0.5436, 0.1905, 0.526, 0.1514, 0.3606, 0.7641, 0.377, 0.7491, 0.3625, 0.762, 0.3697, 0.6979, 0.3656, 0.5305, 0.388, 0.696, 0.3606, 0.7641, 0.3625, 0.762, 0.3688, 0.8537, 0.3697, 0.6979, 0.388, 0.696, 0.3676, 0.7633, 0.4177, 0.8633, 0.3688, 0.8537, 0.3819, 0.8585, 0.4022, 0.872, 0.3676, 0.7633, 0.345, 0.8668, 0.4177, 0.8633, 0.3819, 0.8585, 0.3808, 0.8799, 0.3361, 0.9099, 0.3655, 0.9118, 0.322, 0.9136, 0.3983, 0.914, 0.3808, 0.8799, 0.3616, 0.9355, 0.3361, 0.9099, 0.4022, 0.872, 0.3655, 0.9118, 0.7218, 0.3679, 0.7914, 0.4014, 0.716, 0.375, 0.7555, 0.2935, 0.7196, 0.3101, 0.7226, 0.2892, 0.6107, 0.3802, 0.6452, 0.3258, 0.6953, 0.3737, 0.7555, 0.2935, 0.7226, 0.2892, 0.7007, 0.1347, 0.7161, 0.3112, 0.7168, 0.3132, 0.7212, 0.2898, 0.6674, 0.1129, 0.7007, 0.1347, 0.6816, 0.1148, 0.6404, 0.1073, 0.7212, 0.2898, 0.7272, 0.127, 0.6968, 0.1146, 0.6803, 0.09614, 0.6816, 0.1148, 0.6868, 0.09785, 0.6916, 0.1029, 0.6979, 0.09782, 0.7141, 0.1006, 0.7136, 0.1006, 0.6979, 0.09782, 0.6916, 0.1029, 0.6404, 0.1073, 0.6988, 0.1053, 0.5214, 0.4634, 0.5234, 0.4643, 0.5207, 0.4683, 0.5227, 0.4683, 0.5312, 0.4809, 0.5207, 0.4683, 0.7196, 0.3101, 0.7218, 0.3679, 0.7193, 0.3062, 0.6953, 0.3737, 0.6931, 0.3574, 0.7161, 0.3112, 0.5179, 0.835, 0.5449, 0.8349, 0.5202, 0.888, 0.5449, 0.8349, 0.5795, 0.8278, 0.5493, 0.8881, 0.4367, 0.205, 0.4752, 0.1917, 0.4367, 0.2513, 0.4965, 0.07565, 0.5002, 0.05086, 0.5084, 0.07961, 0.4369, 0.4642, 0.4584, 0.3608, 0.4559, 0.4465, 0.442, 0.2917, 0.4775, 0.2666, 0.4491, 0.3432, 0.5623, 0.9229, 0.5938, 0.9028, 0.5482, 0.9774, 0.5206, 0.9331, 0.5623, 0.9229, 0.5301, 0.986, 0.3976, 0.5166, 0.4369, 0.4642, 0.4487, 0.4942, 0.4455, 0.6306, 0.3976, 0.5166, 0.4781, 0.5598, 0.5048, 0.5712, 0.4795, 0.6511, 0.4854, 0.5804, 0.1199, 0.5397, 0.1546, 0.5498, 0.1214, 0.5468, 0.4842, 0.07794, 0.4657, 0.06637, 0.4908, 0.04718, 0.5406, 0.7152, 0.5357, 0.6957, 0.5638, 0.7087, 0.5173, 0.7206, 0.5175, 0.6994, 0.5406, 0.7152, 0.1376, 0.5552, 0.1284, 0.5478, 0.1214, 0.5468, 0.1819, 0.5832, 0.195, 0.6324, 0.1546, 0.5661, 0.195, 0.6324, 0.1941, 0.7285, 0.1653, 0.587, 0.1941, 0.7285, 0.1231, 0.854, 0.1602, 0.6199, 0.1198, 0.5451, 0.1284, 0.5478, 0.1193, 0.5244, 0.1653, 0.587, 0.1408, 0.5692, 0.1546, 0.5661, 0.1653, 0.587, 0.1602, 0.6199, 0.1408, 0.5692, 0.1602, 0.6199, 0.1263, 0.6387, 0.1423, 0.58, 0.1193, 0.5244, 0.1221, 0.5233, 0.1197, 0.4825, 0.1343, 0.5554, 0.1408, 0.5692, 0.1259, 0.5278, 0.1408, 0.5692, 0.1423, 0.58, 0.1321, 0.532, 0.1423, 0.58, 0.1217, 0.5876, 0.1334, 0.5376, 0.1259, 0.5278, 0.1321, 0.532, 0.1557, 0.4833, 0.1334, 0.5376, 0.1748, 0.4757, 0.1321, 0.532, 0.1197, 0.5398, 0.1183, 0.4745, 0.1334, 0.5376, 0.5187, 0.7877, 0.5174, 0.7405, 0.5417, 0.7829, 0.5391, 0.7373, 0.5648, 0.7373, 0.5417, 0.7829, 0.4928, 0.1197, 0.5093, 0.1092, 0.4933, 0.1518, 0.4434, 0.09378, 0.4778, 0.1171, 0.4383, 0.1524, 0.5106, 0.4513, 0.5162, 0.4635, 0.5033, 0.4563, 0.4559, 0.4465, 0.4791, 0.4026, 0.4785, 0.4404, 0.4487, 0.4942, 0.4559, 0.4465, 0.4686, 0.4778, 0.4781, 0.5598, 0.4487, 0.4942, 0.4783, 0.5268, 0.5048, 0.5712, 0.4962, 0.56, 0.5191, 0.5104, 0.4967, 0.4271, 0.5106, 0.4513, 0.4785, 0.4404, 0.4785, 0.4404, 0.5033, 0.4563, 0.4686, 0.4778, 0.4686, 0.4778, 0.4973, 0.4683, 0.4783, 0.5268, 0.5009, 0.5195, 0.5135, 0.4823, 0.5191, 0.5104, 0.1557, 0.4833, 0.1108, 0.3121, 0.1239, 0.4919, 0.9427, 0.03881, 0.9805, 0.03881, 0.947, 0.07776, 0.5202, 0.888, 0.5493, 0.8881, 0.5206, 0.9331, 0.4367, 0.2513, 0.4723, 0.2303, 0.442, 0.2917, 0.5493, 0.8881, 0.5867, 0.8696, 0.5623, 0.9229, 0.4775, 0.2666, 0.4954, 0.2661, 0.4734, 0.3364, 0.8058, 0.6791, 0.7643, 0.7923, 0.717, 0.7286, 0.4898, 0.1886, 0.4933, 0.1518, 0.5093, 0.1874, 0.717, 0.7286, 0.7132, 0.7633, 0.6876, 0.7688, 0.6138, 0.6929, 0.671, 0.7255, 0.6685, 0.8012, 0.6449, 0.626, 0.6746, 0.7113, 0.6138, 0.6929, 0.8058, 0.6791, 0.717, 0.7286, 0.7166, 0.5503, 0.6876, 0.7688, 0.6918, 0.7737, 0.6938, 0.8588, 0.6776, 0.7647, 0.671, 0.7255, 0.6927, 0.7763, 0.6746, 0.7113, 0.6866, 0.7771, 0.671, 0.7255, 0.717, 0.7286, 0.6876, 0.7688, 0.6906, 0.7151, 0.6845, 0.8537, 0.7044, 0.8638, 0.6938, 0.8588, 0.6882, 0.7781, 0.6282, 0.863, 0.6927, 0.7763, 0.6882, 0.7781, 0.6866, 0.7771, 0.6282, 0.863, 0.6864, 0.7733, 0.6876, 0.7688, 0.7258, 0.8788, 0.6456, 0.8589, 0.7044, 0.8638, 0.6509, 0.8749, 0.6937, 0.8584, 0.6282, 0.863, 0.7419, 0.8742, 0.6509, 0.8749, 0.6056, 0.8993, 0.7258, 0.8788, 0.7258, 0.8788, 0.6938, 0.8588, 0.6509, 0.8749, 0.6843, 0.9072, 0.6437, 0.9029, 0.6888, 0.9111, 0.6943, 0.8818, 0.6282, 0.863, 0.6888, 0.9111, 0.6768, 0.8816, 0.6369, 0.9233, 0.6509, 0.8749, 0.6714, 0.8662, 0.6437, 0.9029, 0.6282, 0.863, 0.4781, 0.5598, 0.4854, 0.5804, 0.4455, 0.6306, 0.4962, 0.56, 0.5048, 0.5712, 0.4781, 0.5598, 0.2998, 0.5277, 0.2456, 0.4726, 0.3075, 0.3892, 0.4778, 0.1171, 0.4434, 0.09378, 0.4842, 0.07794, 0.5648, 0.7373, 0.5391, 0.7373, 0.5638, 0.7087, 0.5174, 0.7405, 0.5173, 0.7206, 0.5391, 0.7373, 0.3077, 0.3228, 0.3048, 0.3194, 0.3805, 0.3083, 0.3089, 0.31, 0.3075, 0.3565, 0.222, 0.4045, 0.4073, 0.4007, 0.2998, 0.5277, 0.3227, 0.3853, 0.3769, 0.3431, 0.3252, 0.3687, 0.3089, 0.31, 0.3805, 0.3083, 0.3614, 0.305, 0.3343, 0.1541, 0.304, 0.3233, 0.3045, 0.3223, 0.3298, 0.3048, 0.3077, 0.3228, 0.3805, 0.3083, 0.3075, 0.3244, 0.3066, 0.3262, 0.3289, 0.3085, 0.3045, 0.3223, 0.3363, 0.1583, 0.3348, 0.1414, 0.3343, 0.1541, 0.2749, 0.2998, 0.2338, 0.1369, 0.3298, 0.3048, 0.3632, 0.3056, 0.3805, 0.3083, 0.3723, 0.1397, 0.3289, 0.3085, 0.2935, 0.147, 0.2749, 0.2998, 0.313, 0.1065, 0.3348, 0.1414, 0.2974, 0.1233, 0.3235, 0.1582, 0.2338, 0.1369, 0.3481, 0.1416, 0.3723, 0.1397, 0.3343, 0.1541, 0.3287, 0.1235, 0.3287, 0.1235, 0.3229, 0.1243, 0.3723, 0.1397, 0.3142, 0.1298, 0.3119, 0.1227, 0.3051, 0.1287, 0.2974, 0.1233, 0.2338, 0.1369, 0.297, 0.1232, 0.313, 0.1065, 0.3119, 0.1227, 0.3287, 0.1235, 0.2935, 0.147, 0.3142, 0.1298, 0.2338, 0.1369, 0.5162, 0.4635, 0.5187, 0.4632, 0.5171, 0.4683, 0.5033, 0.4563, 0.5142, 0.4644, 0.4973, 0.4683, 0.5072, 0.4812, 0.4973, 0.4683, 0.515, 0.4684, 0.5191, 0.481, 0.5135, 0.4823, 0.5188, 0.4689, 0.3075, 0.3892, 0.3007, 0.3853, 0.3077, 0.3228, 0.2952, 0.3775, 0.3075, 0.3565, 0.304, 0.3233, 0.3075, 0.3892, 0.3077, 0.3228, 0.3227, 0.3853, 0.3252, 0.3687, 0.3066, 0.3262, 0.3075, 0.3565, 0.4842, 0.07794, 0.4908, 0.04718, 0.4965, 0.07565, 0.4584, 0.3608, 0.5198, 0.3484, 0.4791, 0.4026, 0.1819, 0.5832, 0.1546, 0.5661, 0.1546, 0.5498, 0.1376, 0.5552, 0.1546, 0.5661, 0.1284, 0.5478, 0.1284, 0.5478, 0.1343, 0.5554, 0.1221, 0.5233, 0.1259, 0.5278, 0.1557, 0.4833, 0.1221, 0.5233, 0.4778, 0.1171, 0.4928, 0.1197, 0.4734, 0.1493, 0.5186, 0.451, 0.5187, 0.4632, 0.5106, 0.4513, 0.4791, 0.4026, 0.519, 0.4014, 0.4967, 0.4271, 0.4962, 0.56, 0.4781, 0.5598, 0.5009, 0.5195, 0.4967, 0.4271, 0.5183, 0.4278, 0.5106, 0.4513, 0.4783, 0.5268, 0.5072, 0.4812, 0.5009, 0.5195, 0.4954, 0.2661, 0.5094, 0.261, 0.4948, 0.3063, 0.6685, 0.8012, 0.6776, 0.7647, 0.7643, 0.7923, 0.4898, 0.1886, 0.4752, 0.1917, 0.4933, 0.1518, 0.7132, 0.7633, 0.6776, 0.7647, 0.6918, 0.7737, 0.6449, 0.626, 0.7166, 0.5503, 0.6746, 0.7113, 0.6927, 0.7763, 0.6937, 0.8584, 0.6918, 0.7737, 0.6906, 0.7151, 0.6864, 0.7733, 0.6746, 0.7113, 0.6845, 0.8537, 0.6937, 0.8584, 0.7044, 0.8638, 0.6866, 0.7771, 0.6864, 0.7733, 0.6714, 0.8662, 0.7419, 0.8742, 0.6943, 0.8818, 0.7044, 0.8638, 0.6203, 0.8978, 0.6056, 0.8993, 0.6437, 0.9029, 0.6768, 0.8816, 0.6943, 0.8818, 0.6369, 0.9233, 0.6714, 0.8662, 0.7258, 0.8788, 0.6437, 0.9029, 0.2456, 0.4726, 0.222, 0.4045, 0.3007, 0.3853, 0.3048, 0.3194, 0.304, 0.3233, 0.3614, 0.305, 0.4073, 0.4007, 0.3227, 0.3853, 0.3769, 0.3431, 0.3298, 0.3048, 0.3235, 0.1582, 0.3614, 0.305, 0.3075, 0.3244, 0.3632, 0.3056, 0.3066, 0.3262, 0.3363, 0.1583, 0.3235, 0.1582, 0.3348, 0.1414, 0.3289, 0.3085, 0.3632, 0.3056, 0.2935, 0.147, 0.313, 0.1065, 0.3287, 0.1235, 0.3348, 0.1414, 0.3142, 0.1298, 0.3202, 0.1285, 0.3119, 0.1227, 0.313, 0.1065, 0.2974, 0.1233, 0.3119, 0.1227, 0.2935, 0.147, 0.3723, 0.1397, 0.3142, 0.1298, 0.515, 0.4684, 0.5142, 0.4644, 0.5171, 0.4683, 0.5135, 0.4823, 0.5072, 0.4812, 0.5171, 0.4683, 0.3007, 0.3853, 0.2952, 0.3775, 0.3048, 0.3194, 0.3227, 0.3853, 0.3075, 0.3244, 0.3252, 0.3687, 0.5369, 0.5691, 0.5588, 0.6532, 0.5048, 0.5712, 0.5206, 0.5655, 0.5187, 0.7877, 0.5179, 0.835, 0.4942, 0.784, 0.4942, 0.784, 0.4925, 0.8353, 0.4637, 0.7834, 0.5456, 0.1482, 0.5804, 0.1496, 0.5436, 0.1905, 0.5245, 0.2111, 0.5089, 0.2236, 0.5287, 0.1885, 0.5436, 0.1905, 0.5461, 0.2297, 0.5287, 0.1885, 0.5179, 0.835, 0.5187, 0.7877, 0.5449, 0.8349, 0.5417, 0.7829, 0.572, 0.7839, 0.5449, 0.8349, 0.4367, 0.205, 0.4383, 0.1524, 0.4752, 0.1917, 0.4939, 0.2113, 0.4898, 0.1886, 0.5089, 0.2236, 0.4939, 0.2113, 0.4723, 0.2303, 0.4898, 0.1886, 0.5048, 0.5712, 0.5191, 0.5104, 0.5206, 0.5655])
me_cylinder.use_remesh_preserve_volume = False
me_cylinder.use_remesh_preserve_attributes = False
me_cylinder.use_mirror_vertex_groups = False
me_cylinder.update()

# ---- objects
ob_cylinder = bpy.data.objects.new('Cylinder', me_cylinder)
ob_lamp = bpy.data.objects.new('Lamp', light_lamp)
ob_camera = bpy.data.objects.new('Camera', cam_camera)

# ---- transforms, parenting, visibility, modifiers, constraints
ob_cylinder.location = (0.08588, -0.186, 0.03543)
ob_cylinder.rotation_euler = (1.413, -3.148, 0.1466)
ob_cylinder.lineart.crease_threshold = 0.0
ob_lamp.location = (4.076, 1.005, 5.904)
ob_lamp.rotation_euler = (0.6503, 0.05522, 1.866)
ob_lamp.lock_rotations_4d = False
ob_lamp.empty_display_type = 'ARROWS'
ob_lamp.color = (0.0, 0.0, 0.0, 0.0)
ob_lamp.lineart.crease_threshold = 0.0
ob_camera.location = (7.711, -6.468, 6.349)
ob_camera.rotation_euler = (1.109, 0.01082, 0.8149)
ob_camera.lock_rotations_4d = False
ob_camera.empty_display_type = 'ARROWS'
ob_camera.color = (0.0, 0.0, 0.0, 0.0)
ob_camera.display_type = 'WIRE'
ob_camera.lineart.crease_threshold = 0.0

# ---- collection membership
col_collection_1.objects.link(ob_cylinder)
col_collection_1.objects.link(ob_lamp)
col_collection_1.objects.link(ob_camera)

# ---- scene / render settings (as saved in the file)
scene.camera = ob_camera
scene.frame_start = 1; scene.frame_end = 250; scene.frame_set(1)
scene.render.engine = 'BLENDER_EEVEE_NEXT'
scene.render.resolution_percentage = 50
scene.render.dither_intensity = 0.0
scene.cycles.use_denoising = False
scene.cycles.samples = 10
scene.cycles.sampling_pattern = 'TABULATED_SOBOL'
scene.cycles.light_sampling_threshold = 0.0
scene.cycles.use_adaptive_sampling = False
scene.cycles.use_light_tree = False
scene.cycles.blur_glossy = 0.0
scene.cycles.pixel_filter_type = 'GAUSSIAN'
scene.cycles.sample_clamp_indirect = 0.0
scene.view_settings.view_transform = 'Standard'
bpy.context.view_layer.update()
